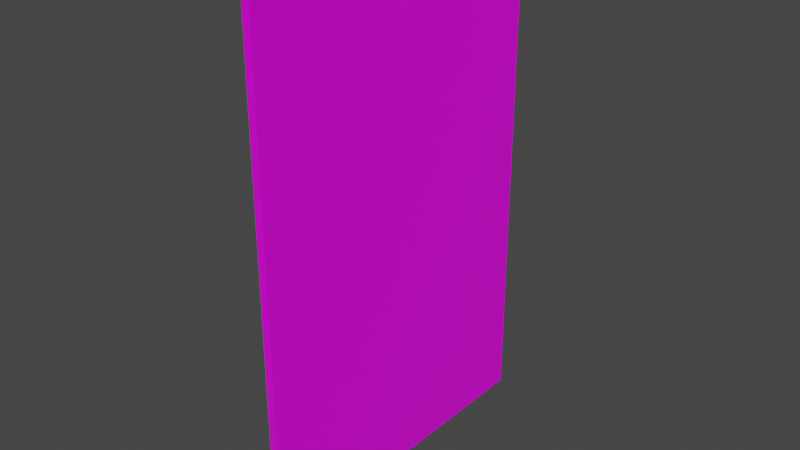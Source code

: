 # Source: Paper.blend  (saved by Blender 2.93.21; exported with 4.5.12 LTS)
import bpy
from mathutils import Matrix  # noqa: F401  (used for matrix-valued properties, if any)

bpy.ops.wm.read_factory_settings(use_empty=True)
scene = bpy.context.scene
scene.name = 'Scene'

# ---- collections
col_collection = bpy.data.collections.new('Collection'); scene.collection.children.link(col_collection)

# ---- images (referenced by path relative to the original .blend; pixels are not part of the script)
import os
ASSET_DIR = os.environ.get("B2B_ASSET_DIR", "")  # directory of the original .blend (textures are referenced by path, not embedded)
HERE = os.path.dirname(os.path.abspath(__file__))  # packed textures are extracted next to this script under _unpacked/

def load_image(name, relpath, width, height, colorspace="sRGB"):
    """Load a texture the original file referenced (path relative to the .blend, or extracted next to this script)."""
    p = next((c for c in (os.path.join(HERE, relpath), os.path.join(ASSET_DIR, relpath)) if relpath and os.path.exists(c)), "")
    if p:
        img = bpy.data.images.load(p, check_existing=True)
        img.name = name
    else:  # same state as the original file: an image datablock whose file is absent (Cycles renders it pink)
        img = bpy.data.images.new(name, width, height)
        img.source = "FILE"
        img.filepath = "//" + (relpath or name)
    img.colorspace_settings.name = colorspace
    return img
img_paper_png = load_image('Paper.png', 'Paper.png', 1024, 1024, 'sRGB')

# ---- materials (node trees are filled in below, after node groups)
mat_paper = bpy.data.materials.new('Paper')
mat_paper.alpha_threshold = 0.0
mat_paper.use_transparent_shadow = False
mat_paper.line_color = (0.0, 0.0, 0.0, 1.0)

# ---- material node trees
mat_paper.use_nodes = True; mat_paper.node_tree.nodes.clear()
_N = mat_paper.node_tree.nodes; _L = mat_paper.node_tree.links
n0 = _N.new('ShaderNodeOutputMaterial'); n0.name = 'Material Output'; n0.location = (300, 300)
n1 = _N.new('ShaderNodeBsdfPrincipled'); n1.name = 'Principled BSDF'; n1.location = (10, 300)
n1.distribution = 'GGX'
n1.subsurface_method = 'BURLEY'
n1.inputs[2].default_value = 0.4
n1.inputs[3].default_value = 1.45
n1.inputs[27].default_value = (0.0, 0.0, 0.0, 1.0)
n1.inputs[28].default_value = 1.0
n2 = _N.new('ShaderNodeTexImage'); n2.name = 'Image Texture'; n2.location = (-280, 280)
n2.image = img_paper_png
_L.new(n1.outputs[0], n0.inputs[0])
_L.new(n2.outputs[0], n1.inputs[0])
n0.is_active_output = True

# ---- world
world_world = bpy.data.worlds.new('World'); scene.world = world_world
world_world.use_nodes = True; world_world.node_tree.nodes.clear()
_N = world_world.node_tree.nodes; _L = world_world.node_tree.links
n0 = _N.new('ShaderNodeOutputWorld'); n0.name = 'World Output'; n0.location = (300, 300)
n1 = _N.new('ShaderNodeBackground'); n1.name = 'Background'; n1.location = (10, 300)
n1.inputs[0].default_value = (0.05088, 0.05088, 0.05088, 1.0)
_L.new(n1.outputs[0], n0.inputs[0])
n0.is_active_output = True
world_world.color = (0.05088, 0.05088, 0.05088)
world_world.use_sun_shadow = False
world_world.sun_shadow_jitter_overblur = 0.0

# ---- meshes
me_cube = bpy.data.meshes.new('Cube')
me_cube.from_pydata([(1.0, 1.0, 1.0), (1.0, 1.0, -1.0), (1.0, -1.0, 1.0), (1.0, -1.0, -1.0), (-1.0, 1.0, 1.0), (-1.0, 1.0, -1.0), (-1.0, -1.0, 1.0), (-1.0, -1.0, -1.0)], [], [(0, 4, 6, 2), (3, 2, 6, 7), (7, 6, 4, 5), (5, 1, 3, 7), (1, 0, 2, 3), (5, 4, 0, 1)])
_uv = me_cube.uv_layers.new(name='UVMap')
_uv.uv.foreach_set('vector', [0.6806, 0.1208, 0.7815, 0.1208, 0.7815, 0.2217, 0.6806, 0.2217, 0.8824, 0.3227, 0.7815, 0.3227, 0.7815, 0.2217, 0.8824, 0.2217, 0.8824, 0.2217, 0.7815, 0.2217, 0.7815, 0.1208, 0.8824, 0.1208, 0.8824, 0.1208, 0.9834, 0.1208, 0.9834, 0.2217, 0.8824, 0.2217, 0.708, 0.2849, 0.708, 0.9901, 0.002884, 0.9901, 0.002884, 0.2849, 0.8824, 0.1208, 0.7815, 0.1208, 0.7815, 0.01985, 0.8824, 0.01985])
me_cube.materials.append(mat_paper)
me_cube.use_remesh_preserve_volume = False
me_cube.use_remesh_preserve_attributes = False
me_cube.use_mirror_vertex_groups = False
me_cube.update()

# ---- objects
ob_paper = bpy.data.objects.new('Paper', me_cube)

# ---- transforms, parenting, visibility, modifiers, constraints
ob_paper.location = (0.0, 0.0, 0.0)
ob_paper.scale = (0.05196, 2.169, 3.304)
ob_paper.lock_rotations_4d = False
ob_paper.empty_display_type = 'ARROWS'
ob_paper.lineart.crease_threshold = 0.0

# ---- collection membership
col_collection.objects.link(ob_paper)

# ---- scene / render settings (as saved in the file)
scene.frame_start = 1; scene.frame_end = 250; scene.frame_set(1)
scene.render.engine = 'BLENDER_EEVEE_NEXT'
scene.cycles.use_denoising = False
scene.cycles.samples = 128
scene.cycles.sampling_pattern = 'TABULATED_SOBOL'
scene.cycles.use_adaptive_sampling = False
scene.cycles.use_light_tree = False
scene.view_settings.view_transform = 'Filmic'
bpy.context.view_layer.update()

# ---- added for rendering (the .blend has no active camera and no usable light): camera, sun
cam_auto = bpy.data.cameras.new('AutoCamera')
cam_auto.lens = 50.0
cam_auto.sensor_width = 36.0
cam_auto.clip_end = 1000.0
ob_auto_camera = bpy.data.objects.new('AutoCamera', cam_auto)
scene.collection.objects.link(ob_auto_camera)
ob_auto_camera.location = (7.3138, -8.77656, 5.85104)
ob_auto_camera.rotation_euler = (1.09748, -7.21219e-08, 0.694738)
scene.camera = ob_auto_camera
light_auto_sun = bpy.data.lights.new('AutoSun', 'SUN')
light_auto_sun.energy = 3.0
light_auto_sun.angle = 0.0523599
ob_auto_sun = bpy.data.objects.new('AutoSun', light_auto_sun)
scene.collection.objects.link(ob_auto_sun)
ob_auto_sun.rotation_euler = (0.872665, 0.174533, 0.523599)
bpy.context.view_layer.update()
